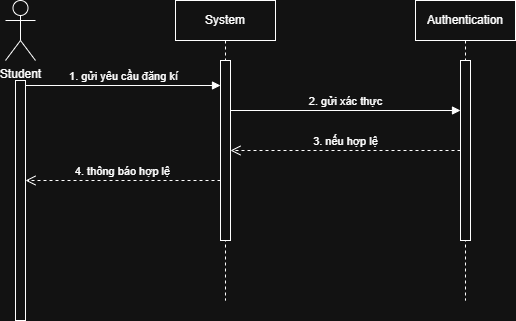

The diagram above was exported from draw.io. Its source (the exported page's mxGraphModel, read from the mxfile embedded in the PNG):
<mxGraphModel dx="1042" dy="658" grid="1" gridSize="10" guides="1" tooltips="1" connect="1" arrows="1" fold="1" page="1" pageScale="1" pageWidth="827" pageHeight="1169" math="0" shadow="0">
  <root>
    <mxCell id="0" />
    <mxCell id="1" parent="0" />
    <mxCell id="zGkNu-Gb790nolPkgo55-1" value="Student" style="shape=umlActor;verticalLabelPosition=bottom;verticalAlign=top;html=1;" vertex="1" parent="1">
      <mxGeometry x="70" y="40" width="30" height="60" as="geometry" />
    </mxCell>
    <mxCell id="zGkNu-Gb790nolPkgo55-2" value="System" style="shape=umlLifeline;perimeter=lifelinePerimeter;whiteSpace=wrap;html=1;container=1;dropTarget=0;collapsible=0;recursiveResize=0;outlineConnect=0;portConstraint=eastwest;newEdgeStyle={&quot;curved&quot;:0,&quot;rounded&quot;:0};" vertex="1" parent="1">
      <mxGeometry x="240" y="40" width="100" height="300" as="geometry" />
    </mxCell>
    <mxCell id="zGkNu-Gb790nolPkgo55-6" value="" style="html=1;points=[[0,0,0,0,5],[0,1,0,0,-5],[1,0,0,0,5],[1,1,0,0,-5]];perimeter=orthogonalPerimeter;outlineConnect=0;targetShapes=umlLifeline;portConstraint=eastwest;newEdgeStyle={&quot;curved&quot;:0,&quot;rounded&quot;:0};" vertex="1" parent="zGkNu-Gb790nolPkgo55-2">
      <mxGeometry x="45" y="60" width="10" height="180" as="geometry" />
    </mxCell>
    <mxCell id="zGkNu-Gb790nolPkgo55-3" value="Authentication" style="shape=umlLifeline;perimeter=lifelinePerimeter;whiteSpace=wrap;html=1;container=1;dropTarget=0;collapsible=0;recursiveResize=0;outlineConnect=0;portConstraint=eastwest;newEdgeStyle={&quot;curved&quot;:0,&quot;rounded&quot;:0};" vertex="1" parent="1">
      <mxGeometry x="480" y="40" width="100" height="300" as="geometry" />
    </mxCell>
    <mxCell id="zGkNu-Gb790nolPkgo55-7" value="" style="html=1;points=[[0,0,0,0,5],[0,1,0,0,-5],[1,0,0,0,5],[1,1,0,0,-5]];perimeter=orthogonalPerimeter;outlineConnect=0;targetShapes=umlLifeline;portConstraint=eastwest;newEdgeStyle={&quot;curved&quot;:0,&quot;rounded&quot;:0};" vertex="1" parent="zGkNu-Gb790nolPkgo55-3">
      <mxGeometry x="45" y="60" width="10" height="180" as="geometry" />
    </mxCell>
    <mxCell id="zGkNu-Gb790nolPkgo55-4" value="" style="html=1;points=[[0,0,0,0,5],[0,1,0,0,-5],[1,0,0,0,5],[1,1,0,0,-5]];perimeter=orthogonalPerimeter;outlineConnect=0;targetShapes=umlLifeline;portConstraint=eastwest;newEdgeStyle={&quot;curved&quot;:0,&quot;rounded&quot;:0};" vertex="1" parent="1">
      <mxGeometry x="80" y="120" width="10" height="240" as="geometry" />
    </mxCell>
    <mxCell id="zGkNu-Gb790nolPkgo55-5" value="1. gửi yêu cầu đăng kí" style="html=1;verticalAlign=bottom;endArrow=block;curved=0;rounded=0;exitX=1;exitY=0;exitDx=0;exitDy=5;exitPerimeter=0;" edge="1" parent="1" source="zGkNu-Gb790nolPkgo55-4" target="zGkNu-Gb790nolPkgo55-6">
      <mxGeometry width="80" relative="1" as="geometry">
        <mxPoint x="100" y="140" as="sourcePoint" />
        <mxPoint x="180" y="140" as="targetPoint" />
      </mxGeometry>
    </mxCell>
    <mxCell id="zGkNu-Gb790nolPkgo55-8" value="2. gửi xác thực" style="html=1;verticalAlign=bottom;endArrow=block;curved=0;rounded=0;" edge="1" parent="1" target="zGkNu-Gb790nolPkgo55-7">
      <mxGeometry width="80" relative="1" as="geometry">
        <mxPoint x="295" y="150" as="sourcePoint" />
        <mxPoint x="470" y="150" as="targetPoint" />
      </mxGeometry>
    </mxCell>
    <mxCell id="aJTJ5C060nf3mBuzicb1-1" value="3. nếu hợp lệ" style="html=1;verticalAlign=bottom;endArrow=open;dashed=1;endSize=8;curved=0;rounded=0;" edge="1" parent="1" source="zGkNu-Gb790nolPkgo55-7" target="zGkNu-Gb790nolPkgo55-6">
      <mxGeometry relative="1" as="geometry">
        <mxPoint x="454" y="230" as="sourcePoint" />
        <mxPoint x="374" y="230" as="targetPoint" />
      </mxGeometry>
    </mxCell>
    <mxCell id="VP9PosdRIKJlomceJQcL-1" value="4. thông báo hợp lệ" style="html=1;verticalAlign=bottom;endArrow=open;dashed=1;endSize=8;curved=0;rounded=0;" edge="1" parent="1">
      <mxGeometry relative="1" as="geometry">
        <mxPoint x="285" y="220" as="sourcePoint" />
        <mxPoint x="90" y="220" as="targetPoint" />
      </mxGeometry>
    </mxCell>
  </root>
</mxGraphModel>